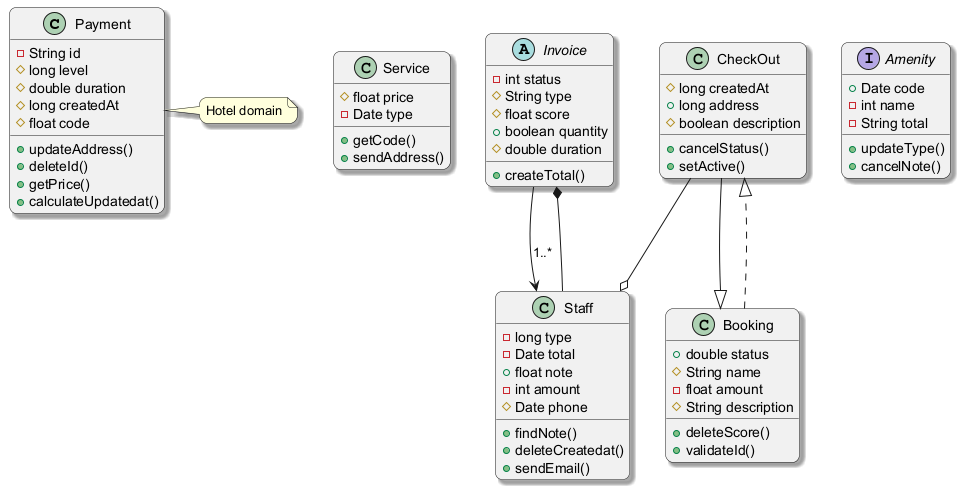

The diagram above was rendered by PlantUML. Its source (embedded in the PNG):
@startuml
skinparam backgroundColor #FFFFFF
skinparam roundCorner 15
skinparam shadowing true
class Payment {
  -String id
  #long level
  #double duration
  #long createdAt
  #float code
  +updateAddress()
  +deleteId()
  +getPrice()
  +calculateUpdatedat()
}
class Service {
  #float price
  -Date type
  +getCode()
  +sendAddress()
}
abstract class Invoice {
  -int status
  #String type
  #float score
  +boolean quantity
  #double duration
  +createTotal()
}
class Booking {
  +double status
  #String name
  -float amount
  #String description
  +deleteScore()
  +validateId()
}
interface Amenity {
  +Date code
  -int name
  -String total
  +updateType()
  +cancelNote()
}
class CheckOut {
  #long createdAt
  +long address
  #boolean description
  +cancelStatus()
  +setActive()
}
class Staff {
  -long type
  -Date total
  +float note
  -int amount
  #Date phone
  +findNote()
  +deleteCreatedat()
  +sendEmail()
}
Booking ..|> CheckOut
Staff --* Invoice
CheckOut --o Staff
Invoice --> Staff : "1..*"
CheckOut --|> Booking
note right of Payment : Hotel domain
@enduml